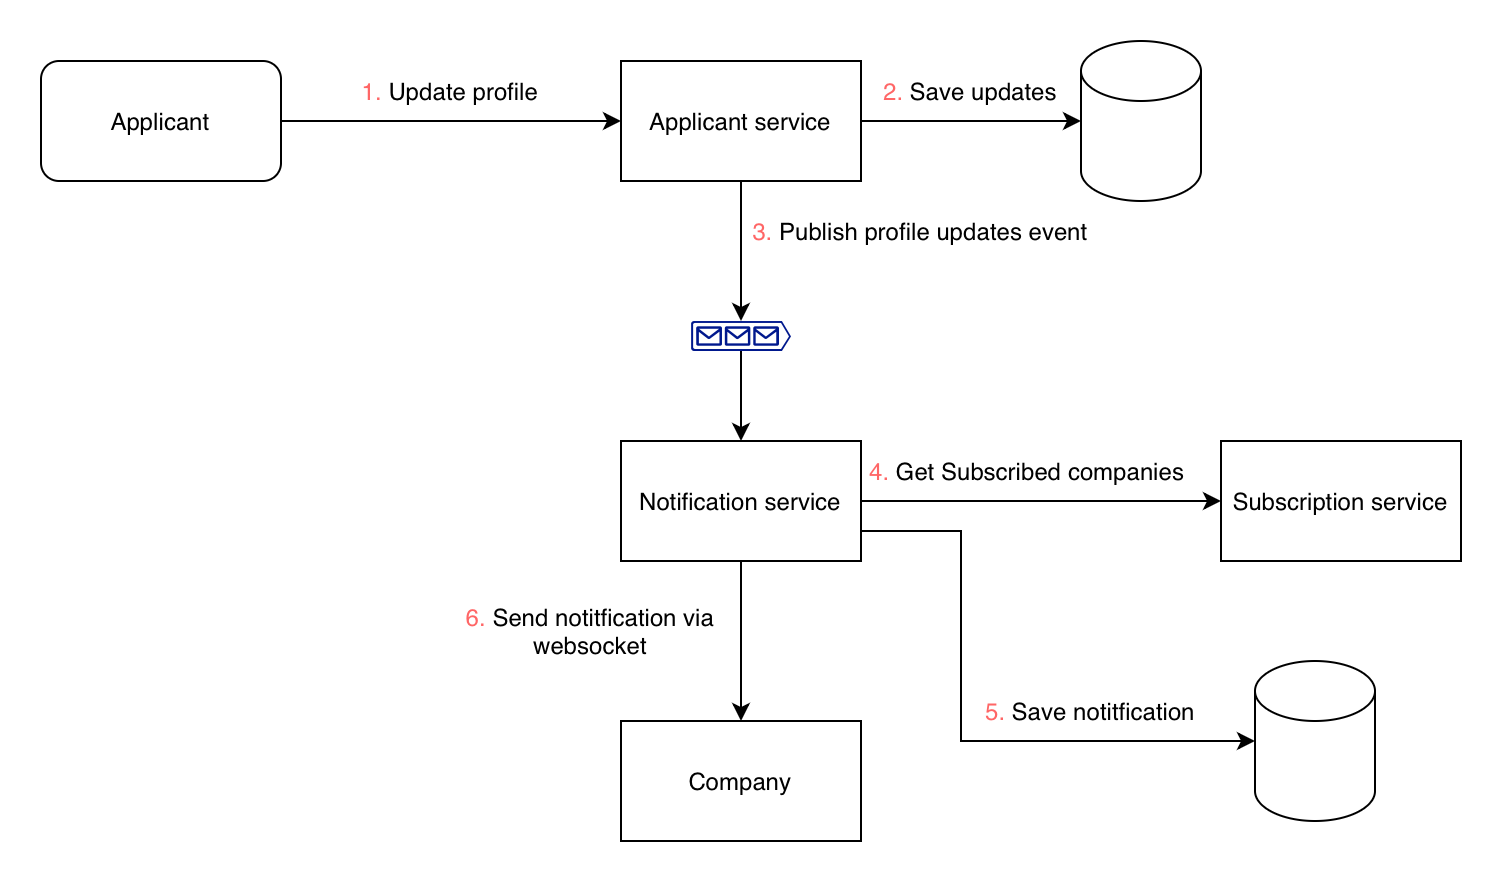

The diagram above was exported from draw.io. Its source (the exported page's mxGraphModel, read from the mxfile embedded in the PNG):
<mxGraphModel dx="788" dy="523" grid="1" gridSize="10" guides="1" tooltips="1" connect="1" arrows="1" fold="1" page="1" pageScale="1" pageWidth="827" pageHeight="1169" math="0" shadow="0">
  <root>
    <mxCell id="0" />
    <mxCell id="1" parent="0" />
    <mxCell id="wJGsChRF4xHsYw9jzdYA-2" edge="1" parent="1" source="wJGsChRF4xHsYw9jzdYA-1" style="edgeStyle=orthogonalEdgeStyle;rounded=0;orthogonalLoop=1;jettySize=auto;html=1;">
      <mxGeometry relative="1" as="geometry">
        <mxPoint x="450" y="630" as="targetPoint" />
      </mxGeometry>
    </mxCell>
    <mxCell id="wJGsChRF4xHsYw9jzdYA-1" parent="1" style="rounded=1;whiteSpace=wrap;html=1;" value="Applicant" vertex="1">
      <mxGeometry height="60" width="120" x="160" y="600" as="geometry" />
    </mxCell>
    <mxCell id="wJGsChRF4xHsYw9jzdYA-3" parent="1" style="text;html=1;whiteSpace=wrap;strokeColor=none;fillColor=none;align=center;verticalAlign=middle;rounded=0;" value="&lt;span style=&quot;color: rgb(255, 102, 102);&quot;&gt;1.&lt;/span&gt; Update profile" vertex="1">
      <mxGeometry height="30" width="170" x="280" y="600" as="geometry" />
    </mxCell>
    <mxCell id="wJGsChRF4xHsYw9jzdYA-6" edge="1" parent="1" source="wJGsChRF4xHsYw9jzdYA-5" style="edgeStyle=orthogonalEdgeStyle;rounded=0;orthogonalLoop=1;jettySize=auto;html=1;entryX=0;entryY=0.5;entryDx=0;entryDy=0;entryPerimeter=0;" target="wJGsChRF4xHsYw9jzdYA-7">
      <mxGeometry relative="1" as="geometry">
        <mxPoint x="660" y="630" as="targetPoint" />
      </mxGeometry>
    </mxCell>
    <mxCell id="wJGsChRF4xHsYw9jzdYA-9" edge="1" parent="1" source="wJGsChRF4xHsYw9jzdYA-5" style="edgeStyle=orthogonalEdgeStyle;rounded=0;orthogonalLoop=1;jettySize=auto;html=1;" target="wJGsChRF4xHsYw9jzdYA-10">
      <mxGeometry relative="1" as="geometry">
        <mxPoint x="510" y="690" as="targetPoint" />
      </mxGeometry>
    </mxCell>
    <mxCell id="wJGsChRF4xHsYw9jzdYA-5" parent="1" style="rounded=0;whiteSpace=wrap;html=1;" value="Applicant service" vertex="1">
      <mxGeometry height="60" width="120" x="450" y="600" as="geometry" />
    </mxCell>
    <mxCell id="wJGsChRF4xHsYw9jzdYA-7" parent="1" style="shape=cylinder3;whiteSpace=wrap;html=1;boundedLbl=1;backgroundOutline=1;size=15;" value="" vertex="1">
      <mxGeometry height="80" width="60" x="680" y="590" as="geometry" />
    </mxCell>
    <mxCell id="wJGsChRF4xHsYw9jzdYA-8" parent="1" style="text;html=1;whiteSpace=wrap;strokeColor=none;fillColor=none;align=center;verticalAlign=middle;rounded=0;" value="&lt;span style=&quot;color: rgb(255, 102, 102);&quot;&gt;2.&lt;/span&gt; Save updates" vertex="1">
      <mxGeometry height="30" width="110" x="570" y="600" as="geometry" />
    </mxCell>
    <mxCell id="wJGsChRF4xHsYw9jzdYA-13" edge="1" parent="1" source="wJGsChRF4xHsYw9jzdYA-10" style="edgeStyle=orthogonalEdgeStyle;rounded=0;orthogonalLoop=1;jettySize=auto;html=1;" target="wJGsChRF4xHsYw9jzdYA-14">
      <mxGeometry relative="1" as="geometry">
        <mxPoint x="510" y="800" as="targetPoint" />
      </mxGeometry>
    </mxCell>
    <mxCell id="wJGsChRF4xHsYw9jzdYA-10" parent="1" style="sketch=0;aspect=fixed;pointerEvents=1;shadow=0;dashed=0;html=1;strokeColor=none;labelPosition=center;verticalLabelPosition=bottom;verticalAlign=top;align=center;fillColor=#00188D;shape=mxgraph.azure.queue_generic" value="" vertex="1">
      <mxGeometry height="15" width="50" x="485" y="730" as="geometry" />
    </mxCell>
    <mxCell id="wJGsChRF4xHsYw9jzdYA-11" parent="1" style="text;html=1;whiteSpace=wrap;strokeColor=none;fillColor=none;align=center;verticalAlign=middle;rounded=0;" value="&lt;span style=&quot;color: rgb(255, 102, 102);&quot;&gt;3.&lt;/span&gt; Publish profile updates event" vertex="1">
      <mxGeometry height="30" width="180" x="510" y="670" as="geometry" />
    </mxCell>
    <mxCell id="wJGsChRF4xHsYw9jzdYA-22" edge="1" parent="1" source="wJGsChRF4xHsYw9jzdYA-14" style="edgeStyle=orthogonalEdgeStyle;rounded=0;orthogonalLoop=1;jettySize=auto;html=1;">
      <mxGeometry relative="1" as="geometry">
        <mxPoint x="750" y="820" as="targetPoint" />
      </mxGeometry>
    </mxCell>
    <mxCell id="wJGsChRF4xHsYw9jzdYA-26" edge="1" parent="1" source="wJGsChRF4xHsYw9jzdYA-14" style="edgeStyle=orthogonalEdgeStyle;rounded=0;orthogonalLoop=1;jettySize=auto;html=1;" target="wJGsChRF4xHsYw9jzdYA-27">
      <mxGeometry relative="1" as="geometry">
        <mxPoint x="510" y="920" as="targetPoint" />
      </mxGeometry>
    </mxCell>
    <mxCell id="wJGsChRF4xHsYw9jzdYA-28" edge="1" parent="1" source="wJGsChRF4xHsYw9jzdYA-14" style="edgeStyle=orthogonalEdgeStyle;rounded=0;orthogonalLoop=1;jettySize=auto;html=1;exitX=1;exitY=0.75;exitDx=0;exitDy=0;" target="wJGsChRF4xHsYw9jzdYA-31">
      <mxGeometry relative="1" as="geometry">
        <Array as="points">
          <mxPoint x="620" y="835" />
          <mxPoint x="620" y="940" />
        </Array>
        <mxPoint x="750" y="940" as="targetPoint" />
      </mxGeometry>
    </mxCell>
    <mxCell id="wJGsChRF4xHsYw9jzdYA-14" parent="1" style="rounded=0;whiteSpace=wrap;html=1;" value="Notification service" vertex="1">
      <mxGeometry height="60" width="120" x="450" y="790" as="geometry" />
    </mxCell>
    <mxCell id="wJGsChRF4xHsYw9jzdYA-23" parent="1" style="text;html=1;whiteSpace=wrap;strokeColor=none;fillColor=none;align=center;verticalAlign=middle;rounded=0;" value="&lt;span style=&quot;color: rgb(255, 102, 102);&quot;&gt;4.&lt;/span&gt; Get Subscribed companies&amp;nbsp;" vertex="1">
      <mxGeometry height="30" width="170" x="570" y="790" as="geometry" />
    </mxCell>
    <mxCell id="wJGsChRF4xHsYw9jzdYA-24" parent="1" style="rounded=0;whiteSpace=wrap;html=1;" value="Subscription service" vertex="1">
      <mxGeometry height="60" width="120" x="750" y="790" as="geometry" />
    </mxCell>
    <mxCell id="wJGsChRF4xHsYw9jzdYA-27" parent="1" style="rounded=0;whiteSpace=wrap;html=1;" value="Company" vertex="1">
      <mxGeometry height="60" width="120" x="450" y="930" as="geometry" />
    </mxCell>
    <mxCell id="wJGsChRF4xHsYw9jzdYA-29" parent="1" style="text;html=1;whiteSpace=wrap;strokeColor=none;fillColor=none;align=center;verticalAlign=middle;rounded=0;" value="&lt;span style=&quot;color: rgb(255, 102, 102);&quot;&gt;5.&lt;/span&gt; Save notitfication" vertex="1">
      <mxGeometry height="30" width="170" x="600" y="910" as="geometry" />
    </mxCell>
    <mxCell id="wJGsChRF4xHsYw9jzdYA-31" parent="1" style="shape=cylinder3;whiteSpace=wrap;html=1;boundedLbl=1;backgroundOutline=1;size=15;" value="" vertex="1">
      <mxGeometry height="80" width="60" x="767" y="900" as="geometry" />
    </mxCell>
    <mxCell id="wJGsChRF4xHsYw9jzdYA-32" parent="1" style="text;html=1;whiteSpace=wrap;strokeColor=none;fillColor=none;align=center;verticalAlign=middle;rounded=0;" value="&lt;span style=&quot;color: rgb(255, 102, 102);&quot;&gt;6.&lt;/span&gt; Send notitfication via websocket" vertex="1">
      <mxGeometry height="30" width="170" x="350" y="870" as="geometry" />
    </mxCell>
  </root>
</mxGraphModel>